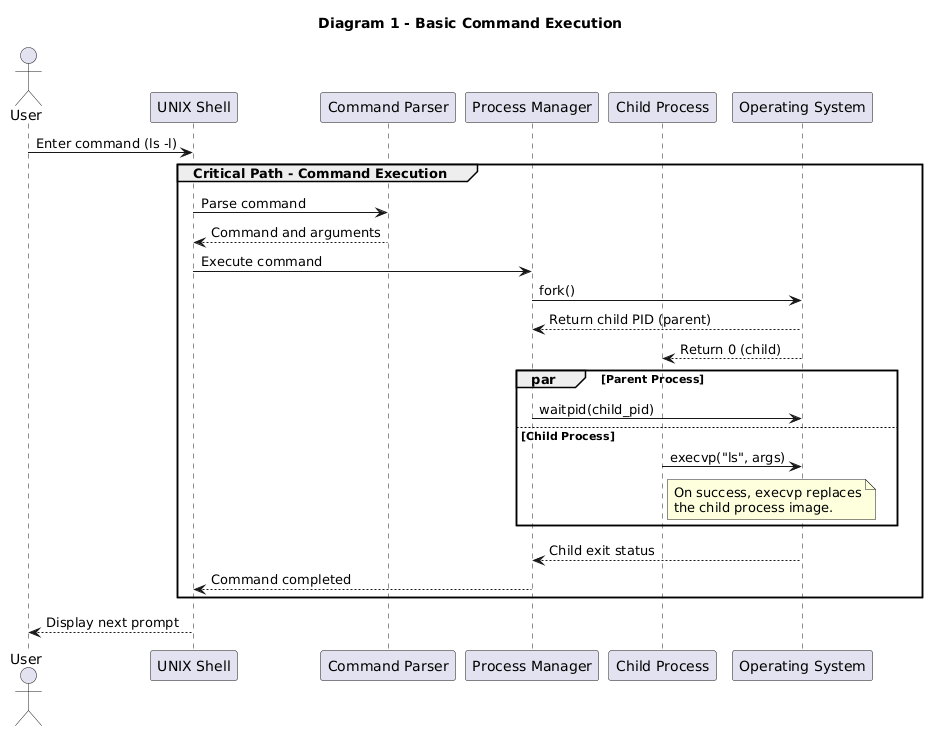

The diagram above was rendered by PlantUML. Its source (embedded in the PNG):
@startuml
title Diagram 1 - Basic Command Execution

actor User
participant "UNIX Shell" as Shell
participant "Command Parser" as Parser
participant "Process Manager" as PM
participant "Child Process" as Child
participant "Operating System" as OS

User -> Shell: Enter command (ls -l)

group Critical Path - Command Execution
    Shell -> Parser: Parse command
    Parser --> Shell: Command and arguments

    Shell -> PM: Execute command

    PM -> OS: fork()
    OS --> PM: Return child PID (parent)
    OS --> Child: Return 0 (child)

    par Parent Process
        PM -> OS: waitpid(child_pid)
    else Child Process
        Child -> OS: execvp("ls", args)
        note right of Child
          On success, execvp replaces
          the child process image.
        end note
    end

    OS --> PM: Child exit status
    PM --> Shell: Command completed
end

Shell --> User: Display next prompt
@enduml